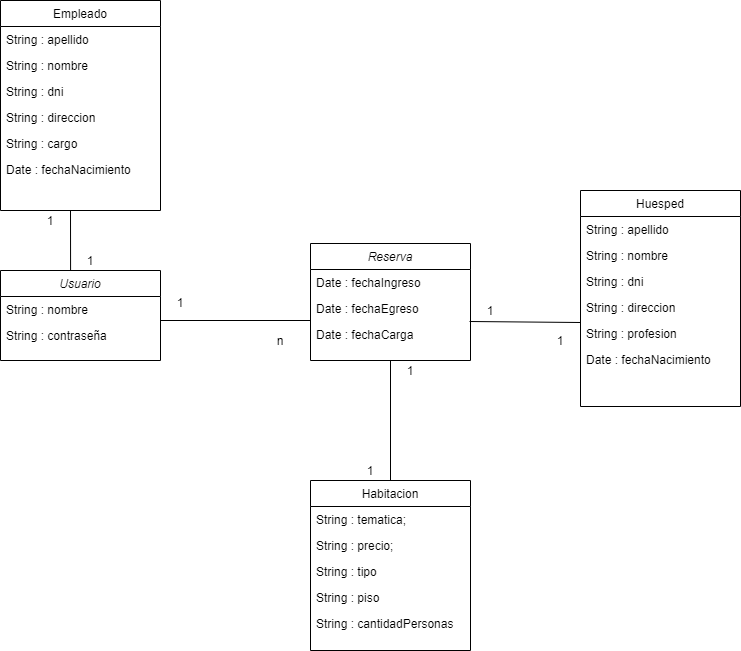

The diagram above was exported from draw.io. Its source (the exported page's mxGraphModel, read from the mxfile embedded in the PNG):
<mxGraphModel dx="868" dy="1651" grid="1" gridSize="10" guides="1" tooltips="1" connect="1" arrows="1" fold="1" page="1" pageScale="1" pageWidth="827" pageHeight="1169" math="0" shadow="0">
  <root>
    <mxCell id="WIyWlLk6GJQsqaUBKTNV-0" />
    <mxCell id="WIyWlLk6GJQsqaUBKTNV-1" parent="WIyWlLk6GJQsqaUBKTNV-0" />
    <mxCell id="zkfFHV4jXpPFQw0GAbJ--0" value="Reserva" style="swimlane;fontStyle=2;align=center;verticalAlign=top;childLayout=stackLayout;horizontal=1;startSize=26;horizontalStack=0;resizeParent=1;resizeLast=0;collapsible=1;marginBottom=0;rounded=0;shadow=0;strokeWidth=1;" parent="WIyWlLk6GJQsqaUBKTNV-1" vertex="1">
      <mxGeometry x="360" y="203" width="160" height="117" as="geometry">
        <mxRectangle x="230" y="140" width="160" height="26" as="alternateBounds" />
      </mxGeometry>
    </mxCell>
    <mxCell id="zkfFHV4jXpPFQw0GAbJ--1" value="Date : fechaIngreso" style="text;align=left;verticalAlign=top;spacingLeft=4;spacingRight=4;overflow=hidden;rotatable=0;points=[[0,0.5],[1,0.5]];portConstraint=eastwest;" parent="zkfFHV4jXpPFQw0GAbJ--0" vertex="1">
      <mxGeometry y="26" width="160" height="26" as="geometry" />
    </mxCell>
    <mxCell id="zkfFHV4jXpPFQw0GAbJ--2" value="Date : fechaEgreso" style="text;align=left;verticalAlign=top;spacingLeft=4;spacingRight=4;overflow=hidden;rotatable=0;points=[[0,0.5],[1,0.5]];portConstraint=eastwest;rounded=0;shadow=0;html=0;" parent="zkfFHV4jXpPFQw0GAbJ--0" vertex="1">
      <mxGeometry y="52" width="160" height="26" as="geometry" />
    </mxCell>
    <mxCell id="zkfFHV4jXpPFQw0GAbJ--3" value="Date : fechaCarga" style="text;align=left;verticalAlign=top;spacingLeft=4;spacingRight=4;overflow=hidden;rotatable=0;points=[[0,0.5],[1,0.5]];portConstraint=eastwest;rounded=0;shadow=0;html=0;" parent="zkfFHV4jXpPFQw0GAbJ--0" vertex="1">
      <mxGeometry y="78" width="160" height="26" as="geometry" />
    </mxCell>
    <mxCell id="zkfFHV4jXpPFQw0GAbJ--17" value="Huesped" style="swimlane;fontStyle=0;align=center;verticalAlign=top;childLayout=stackLayout;horizontal=1;startSize=26;horizontalStack=0;resizeParent=1;resizeLast=0;collapsible=1;marginBottom=0;rounded=0;shadow=0;strokeWidth=1;" parent="WIyWlLk6GJQsqaUBKTNV-1" vertex="1">
      <mxGeometry x="630" y="150" width="160" height="216" as="geometry">
        <mxRectangle x="550" y="140" width="160" height="26" as="alternateBounds" />
      </mxGeometry>
    </mxCell>
    <mxCell id="zkfFHV4jXpPFQw0GAbJ--19" value="String : apellido" style="text;align=left;verticalAlign=top;spacingLeft=4;spacingRight=4;overflow=hidden;rotatable=0;points=[[0,0.5],[1,0.5]];portConstraint=eastwest;rounded=0;shadow=0;html=0;" parent="zkfFHV4jXpPFQw0GAbJ--17" vertex="1">
      <mxGeometry y="26" width="160" height="26" as="geometry" />
    </mxCell>
    <mxCell id="PT7WBtrXLDecTGoIkNa0-2" value="String : nombre" style="text;align=left;verticalAlign=top;spacingLeft=4;spacingRight=4;overflow=hidden;rotatable=0;points=[[0,0.5],[1,0.5]];portConstraint=eastwest;rounded=0;shadow=0;html=0;" parent="zkfFHV4jXpPFQw0GAbJ--17" vertex="1">
      <mxGeometry y="52" width="160" height="26" as="geometry" />
    </mxCell>
    <mxCell id="PT7WBtrXLDecTGoIkNa0-3" value="String : dni" style="text;align=left;verticalAlign=top;spacingLeft=4;spacingRight=4;overflow=hidden;rotatable=0;points=[[0,0.5],[1,0.5]];portConstraint=eastwest;rounded=0;shadow=0;html=0;" parent="zkfFHV4jXpPFQw0GAbJ--17" vertex="1">
      <mxGeometry y="78" width="160" height="26" as="geometry" />
    </mxCell>
    <mxCell id="PT7WBtrXLDecTGoIkNa0-4" value="String : direccion" style="text;align=left;verticalAlign=top;spacingLeft=4;spacingRight=4;overflow=hidden;rotatable=0;points=[[0,0.5],[1,0.5]];portConstraint=eastwest;rounded=0;shadow=0;html=0;" parent="zkfFHV4jXpPFQw0GAbJ--17" vertex="1">
      <mxGeometry y="104" width="160" height="26" as="geometry" />
    </mxCell>
    <mxCell id="PT7WBtrXLDecTGoIkNa0-5" value="String : profesion" style="text;align=left;verticalAlign=top;spacingLeft=4;spacingRight=4;overflow=hidden;rotatable=0;points=[[0,0.5],[1,0.5]];portConstraint=eastwest;rounded=0;shadow=0;html=0;" parent="zkfFHV4jXpPFQw0GAbJ--17" vertex="1">
      <mxGeometry y="130" width="160" height="26" as="geometry" />
    </mxCell>
    <mxCell id="PT7WBtrXLDecTGoIkNa0-6" value="Date : fechaNacimiento" style="text;align=left;verticalAlign=top;spacingLeft=4;spacingRight=4;overflow=hidden;rotatable=0;points=[[0,0.5],[1,0.5]];portConstraint=eastwest;rounded=0;shadow=0;html=0;" parent="zkfFHV4jXpPFQw0GAbJ--17" vertex="1">
      <mxGeometry y="156" width="160" height="26" as="geometry" />
    </mxCell>
    <mxCell id="PT7WBtrXLDecTGoIkNa0-7" value="Empleado" style="swimlane;fontStyle=0;align=center;verticalAlign=top;childLayout=stackLayout;horizontal=1;startSize=26;horizontalStack=0;resizeParent=1;resizeLast=0;collapsible=1;marginBottom=0;rounded=0;shadow=0;strokeWidth=1;" parent="WIyWlLk6GJQsqaUBKTNV-1" vertex="1">
      <mxGeometry x="50" y="-40" width="160" height="210" as="geometry">
        <mxRectangle x="550" y="140" width="160" height="26" as="alternateBounds" />
      </mxGeometry>
    </mxCell>
    <mxCell id="PT7WBtrXLDecTGoIkNa0-8" value="String : apellido" style="text;align=left;verticalAlign=top;spacingLeft=4;spacingRight=4;overflow=hidden;rotatable=0;points=[[0,0.5],[1,0.5]];portConstraint=eastwest;rounded=0;shadow=0;html=0;" parent="PT7WBtrXLDecTGoIkNa0-7" vertex="1">
      <mxGeometry y="26" width="160" height="26" as="geometry" />
    </mxCell>
    <mxCell id="PT7WBtrXLDecTGoIkNa0-9" value="String : nombre" style="text;align=left;verticalAlign=top;spacingLeft=4;spacingRight=4;overflow=hidden;rotatable=0;points=[[0,0.5],[1,0.5]];portConstraint=eastwest;rounded=0;shadow=0;html=0;" parent="PT7WBtrXLDecTGoIkNa0-7" vertex="1">
      <mxGeometry y="52" width="160" height="26" as="geometry" />
    </mxCell>
    <mxCell id="PT7WBtrXLDecTGoIkNa0-10" value="String : dni" style="text;align=left;verticalAlign=top;spacingLeft=4;spacingRight=4;overflow=hidden;rotatable=0;points=[[0,0.5],[1,0.5]];portConstraint=eastwest;rounded=0;shadow=0;html=0;" parent="PT7WBtrXLDecTGoIkNa0-7" vertex="1">
      <mxGeometry y="78" width="160" height="26" as="geometry" />
    </mxCell>
    <mxCell id="PT7WBtrXLDecTGoIkNa0-11" value="String : direccion" style="text;align=left;verticalAlign=top;spacingLeft=4;spacingRight=4;overflow=hidden;rotatable=0;points=[[0,0.5],[1,0.5]];portConstraint=eastwest;rounded=0;shadow=0;html=0;" parent="PT7WBtrXLDecTGoIkNa0-7" vertex="1">
      <mxGeometry y="104" width="160" height="26" as="geometry" />
    </mxCell>
    <mxCell id="PT7WBtrXLDecTGoIkNa0-12" value="String : cargo" style="text;align=left;verticalAlign=top;spacingLeft=4;spacingRight=4;overflow=hidden;rotatable=0;points=[[0,0.5],[1,0.5]];portConstraint=eastwest;rounded=0;shadow=0;html=0;" parent="PT7WBtrXLDecTGoIkNa0-7" vertex="1">
      <mxGeometry y="130" width="160" height="26" as="geometry" />
    </mxCell>
    <mxCell id="PT7WBtrXLDecTGoIkNa0-13" value="Date : fechaNacimiento" style="text;align=left;verticalAlign=top;spacingLeft=4;spacingRight=4;overflow=hidden;rotatable=0;points=[[0,0.5],[1,0.5]];portConstraint=eastwest;rounded=0;shadow=0;html=0;" parent="PT7WBtrXLDecTGoIkNa0-7" vertex="1">
      <mxGeometry y="156" width="160" height="26" as="geometry" />
    </mxCell>
    <mxCell id="PT7WBtrXLDecTGoIkNa0-14" value="Usuario" style="swimlane;fontStyle=2;align=center;verticalAlign=top;childLayout=stackLayout;horizontal=1;startSize=26;horizontalStack=0;resizeParent=1;resizeLast=0;collapsible=1;marginBottom=0;rounded=0;shadow=0;strokeWidth=1;" parent="WIyWlLk6GJQsqaUBKTNV-1" vertex="1">
      <mxGeometry x="50" y="230" width="160" height="90" as="geometry">
        <mxRectangle x="230" y="140" width="160" height="26" as="alternateBounds" />
      </mxGeometry>
    </mxCell>
    <mxCell id="PT7WBtrXLDecTGoIkNa0-15" value="String : nombre" style="text;align=left;verticalAlign=top;spacingLeft=4;spacingRight=4;overflow=hidden;rotatable=0;points=[[0,0.5],[1,0.5]];portConstraint=eastwest;" parent="PT7WBtrXLDecTGoIkNa0-14" vertex="1">
      <mxGeometry y="26" width="160" height="26" as="geometry" />
    </mxCell>
    <mxCell id="PT7WBtrXLDecTGoIkNa0-16" value="String : contraseña" style="text;align=left;verticalAlign=top;spacingLeft=4;spacingRight=4;overflow=hidden;rotatable=0;points=[[0,0.5],[1,0.5]];portConstraint=eastwest;rounded=0;shadow=0;html=0;" parent="PT7WBtrXLDecTGoIkNa0-14" vertex="1">
      <mxGeometry y="52" width="160" height="26" as="geometry" />
    </mxCell>
    <mxCell id="PT7WBtrXLDecTGoIkNa0-18" value="Habitacion" style="swimlane;fontStyle=0;align=center;verticalAlign=top;childLayout=stackLayout;horizontal=1;startSize=26;horizontalStack=0;resizeParent=1;resizeLast=0;collapsible=1;marginBottom=0;rounded=0;shadow=0;strokeWidth=1;" parent="WIyWlLk6GJQsqaUBKTNV-1" vertex="1">
      <mxGeometry x="360" y="440" width="160" height="170" as="geometry">
        <mxRectangle x="550" y="140" width="160" height="26" as="alternateBounds" />
      </mxGeometry>
    </mxCell>
    <mxCell id="PT7WBtrXLDecTGoIkNa0-20" value="String : tematica;" style="text;align=left;verticalAlign=top;spacingLeft=4;spacingRight=4;overflow=hidden;rotatable=0;points=[[0,0.5],[1,0.5]];portConstraint=eastwest;rounded=0;shadow=0;html=0;" parent="PT7WBtrXLDecTGoIkNa0-18" vertex="1">
      <mxGeometry y="26" width="160" height="26" as="geometry" />
    </mxCell>
    <mxCell id="PT7WBtrXLDecTGoIkNa0-21" value="String : precio;" style="text;align=left;verticalAlign=top;spacingLeft=4;spacingRight=4;overflow=hidden;rotatable=0;points=[[0,0.5],[1,0.5]];portConstraint=eastwest;rounded=0;shadow=0;html=0;" parent="PT7WBtrXLDecTGoIkNa0-18" vertex="1">
      <mxGeometry y="52" width="160" height="26" as="geometry" />
    </mxCell>
    <mxCell id="PT7WBtrXLDecTGoIkNa0-22" value="String : tipo" style="text;align=left;verticalAlign=top;spacingLeft=4;spacingRight=4;overflow=hidden;rotatable=0;points=[[0,0.5],[1,0.5]];portConstraint=eastwest;rounded=0;shadow=0;html=0;" parent="PT7WBtrXLDecTGoIkNa0-18" vertex="1">
      <mxGeometry y="78" width="160" height="26" as="geometry" />
    </mxCell>
    <mxCell id="PT7WBtrXLDecTGoIkNa0-23" value="String : piso" style="text;align=left;verticalAlign=top;spacingLeft=4;spacingRight=4;overflow=hidden;rotatable=0;points=[[0,0.5],[1,0.5]];portConstraint=eastwest;rounded=0;shadow=0;html=0;" parent="PT7WBtrXLDecTGoIkNa0-18" vertex="1">
      <mxGeometry y="104" width="160" height="26" as="geometry" />
    </mxCell>
    <mxCell id="PT7WBtrXLDecTGoIkNa0-24" value="String : cantidadPersonas" style="text;align=left;verticalAlign=top;spacingLeft=4;spacingRight=4;overflow=hidden;rotatable=0;points=[[0,0.5],[1,0.5]];portConstraint=eastwest;rounded=0;shadow=0;html=0;" parent="PT7WBtrXLDecTGoIkNa0-18" vertex="1">
      <mxGeometry y="130" width="160" height="26" as="geometry" />
    </mxCell>
    <mxCell id="PT7WBtrXLDecTGoIkNa0-28" value="" style="endArrow=none;html=1;exitX=0.5;exitY=0;exitDx=0;exitDy=0;entryX=0.5;entryY=1;entryDx=0;entryDy=0;" parent="WIyWlLk6GJQsqaUBKTNV-1" source="PT7WBtrXLDecTGoIkNa0-18" target="zkfFHV4jXpPFQw0GAbJ--0" edge="1">
      <mxGeometry width="50" height="50" relative="1" as="geometry">
        <mxPoint x="440" y="430" as="sourcePoint" />
        <mxPoint x="440" y="310" as="targetPoint" />
      </mxGeometry>
    </mxCell>
    <mxCell id="PT7WBtrXLDecTGoIkNa0-30" value="" style="endArrow=none;html=1;" parent="WIyWlLk6GJQsqaUBKTNV-1" edge="1">
      <mxGeometry width="50" height="50" relative="1" as="geometry">
        <mxPoint x="210" y="280" as="sourcePoint" />
        <mxPoint x="360" y="280" as="targetPoint" />
      </mxGeometry>
    </mxCell>
    <mxCell id="PT7WBtrXLDecTGoIkNa0-33" value="" style="endArrow=none;html=1;exitX=0.994;exitY=0;exitDx=0;exitDy=0;exitPerimeter=0;entryX=0;entryY=1.077;entryDx=0;entryDy=0;entryPerimeter=0;" parent="WIyWlLk6GJQsqaUBKTNV-1" source="zkfFHV4jXpPFQw0GAbJ--3" target="PT7WBtrXLDecTGoIkNa0-4" edge="1">
      <mxGeometry width="50" height="50" relative="1" as="geometry">
        <mxPoint x="520" y="300" as="sourcePoint" />
        <mxPoint x="630" y="283" as="targetPoint" />
      </mxGeometry>
    </mxCell>
    <mxCell id="PT7WBtrXLDecTGoIkNa0-34" value="" style="endArrow=none;html=1;exitX=0.438;exitY=0;exitDx=0;exitDy=0;exitPerimeter=0;" parent="WIyWlLk6GJQsqaUBKTNV-1" source="PT7WBtrXLDecTGoIkNa0-14" edge="1">
      <mxGeometry width="50" height="50" relative="1" as="geometry">
        <mxPoint x="120" y="220" as="sourcePoint" />
        <mxPoint x="120" y="170" as="targetPoint" />
      </mxGeometry>
    </mxCell>
    <mxCell id="PT7WBtrXLDecTGoIkNa0-35" value="1" style="text;html=1;strokeColor=none;fillColor=none;align=center;verticalAlign=middle;whiteSpace=wrap;rounded=0;" parent="WIyWlLk6GJQsqaUBKTNV-1" vertex="1">
      <mxGeometry x="80" y="170" width="40" height="20" as="geometry" />
    </mxCell>
    <mxCell id="PT7WBtrXLDecTGoIkNa0-38" value="1" style="text;html=1;strokeColor=none;fillColor=none;align=center;verticalAlign=middle;whiteSpace=wrap;rounded=0;" parent="WIyWlLk6GJQsqaUBKTNV-1" vertex="1">
      <mxGeometry x="120" y="210" width="40" height="20" as="geometry" />
    </mxCell>
    <mxCell id="PT7WBtrXLDecTGoIkNa0-39" value="1" style="text;html=1;strokeColor=none;fillColor=none;align=center;verticalAlign=middle;whiteSpace=wrap;rounded=0;" parent="WIyWlLk6GJQsqaUBKTNV-1" vertex="1">
      <mxGeometry x="210" y="251.5" width="40" height="20" as="geometry" />
    </mxCell>
    <mxCell id="PT7WBtrXLDecTGoIkNa0-40" value="n" style="text;html=1;strokeColor=none;fillColor=none;align=center;verticalAlign=middle;whiteSpace=wrap;rounded=0;" parent="WIyWlLk6GJQsqaUBKTNV-1" vertex="1">
      <mxGeometry x="310" y="290" width="40" height="20" as="geometry" />
    </mxCell>
    <mxCell id="PT7WBtrXLDecTGoIkNa0-41" value="1" style="text;html=1;strokeColor=none;fillColor=none;align=center;verticalAlign=middle;whiteSpace=wrap;rounded=0;" parent="WIyWlLk6GJQsqaUBKTNV-1" vertex="1">
      <mxGeometry x="520" y="260" width="40" height="20" as="geometry" />
    </mxCell>
    <mxCell id="PT7WBtrXLDecTGoIkNa0-43" value="1" style="text;html=1;strokeColor=none;fillColor=none;align=center;verticalAlign=middle;whiteSpace=wrap;rounded=0;" parent="WIyWlLk6GJQsqaUBKTNV-1" vertex="1">
      <mxGeometry x="590" y="290" width="40" height="20" as="geometry" />
    </mxCell>
    <mxCell id="PT7WBtrXLDecTGoIkNa0-44" value="1" style="text;html=1;strokeColor=none;fillColor=none;align=center;verticalAlign=middle;whiteSpace=wrap;rounded=0;" parent="WIyWlLk6GJQsqaUBKTNV-1" vertex="1">
      <mxGeometry x="440" y="320" width="40" height="20" as="geometry" />
    </mxCell>
    <mxCell id="PT7WBtrXLDecTGoIkNa0-45" value="1" style="text;html=1;strokeColor=none;fillColor=none;align=center;verticalAlign=middle;whiteSpace=wrap;rounded=0;" parent="WIyWlLk6GJQsqaUBKTNV-1" vertex="1">
      <mxGeometry x="400" y="420" width="40" height="20" as="geometry" />
    </mxCell>
  </root>
</mxGraphModel>